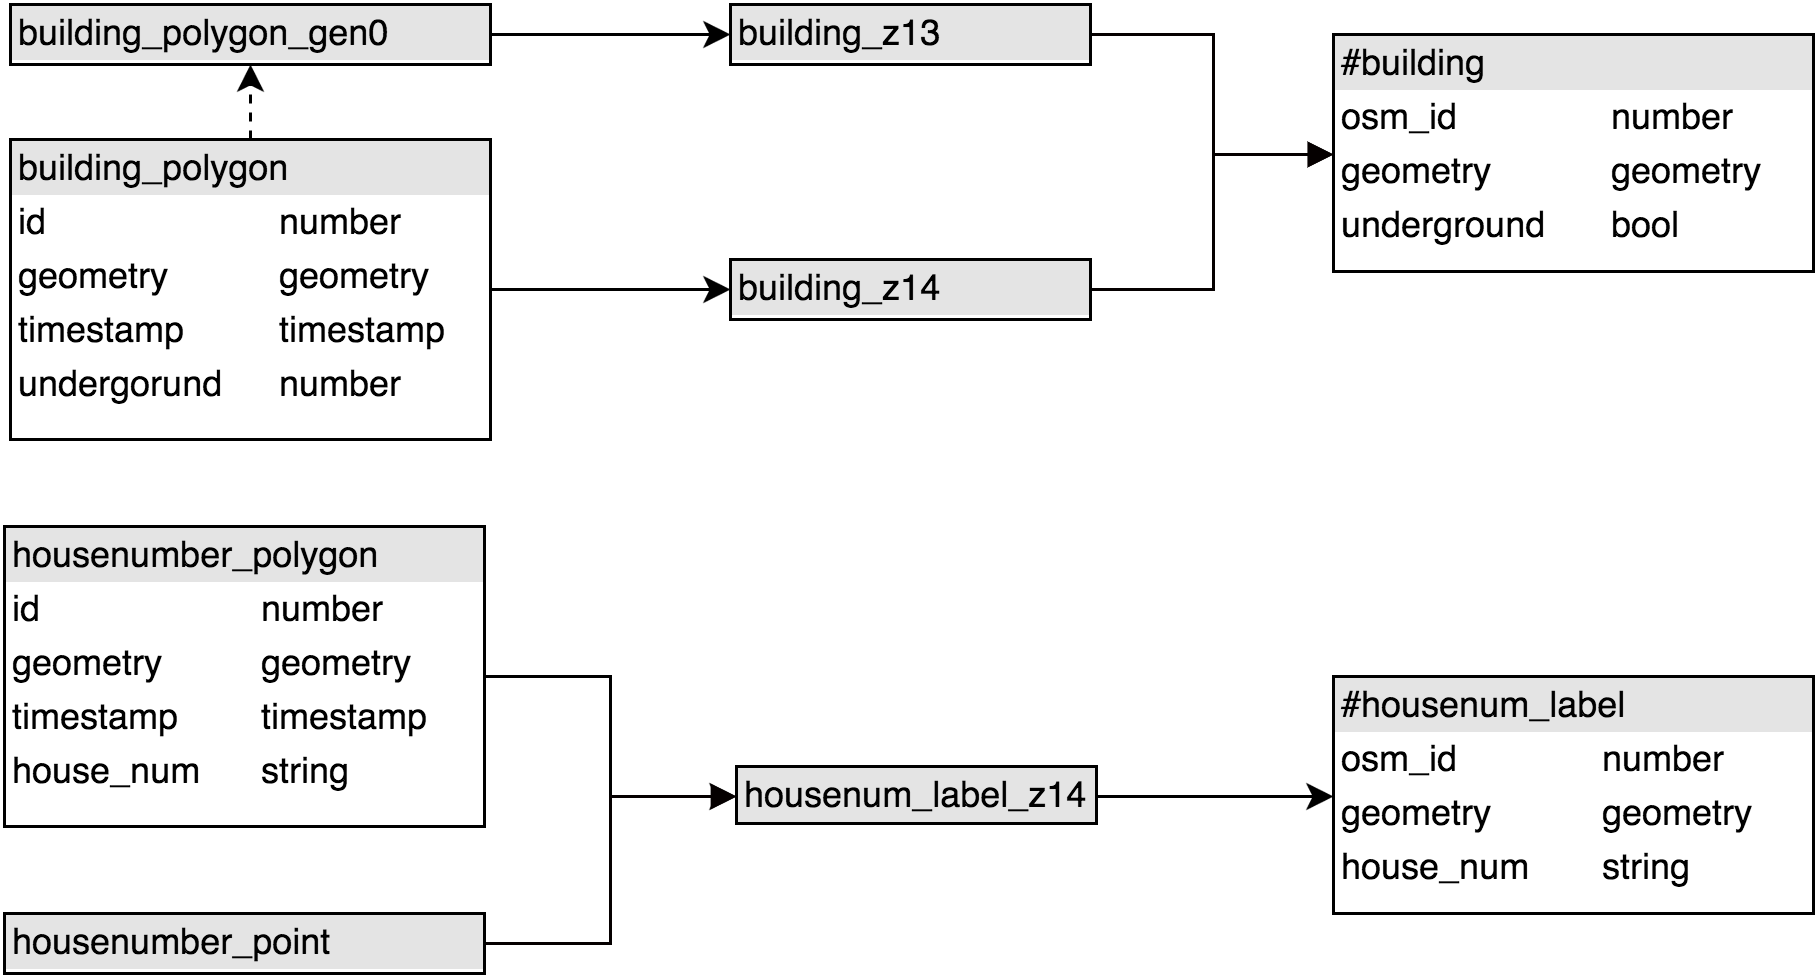

The diagram above was exported from draw.io. Its source (the exported page's mxGraphModel, read from the mxfile embedded in the PNG):
<mxGraphModel dx="1371" dy="701" grid="1" gridSize="10" guides="1" tooltips="1" connect="1" arrows="1" fold="1" page="1" pageScale="1" pageWidth="826" pageHeight="1169" background="#ffffff" math="0" shadow="0">
  <root>
    <mxCell id="0" />
    <mxCell id="1" parent="0" />
    <mxCell id="2" value="&lt;div style=&quot;box-sizing: border-box ; width: 100% ; background: #e4e4e4 ; padding: 2px&quot;&gt;building_polygon&lt;/div&gt;&lt;table style=&quot;width: 100% ; font-size: 1em&quot; cellpadding=&quot;2&quot; cellspacing=&quot;0&quot;&gt;&lt;tbody&gt;&lt;tr&gt;&lt;td&gt;id&lt;/td&gt;&lt;td&gt;&lt;span&gt;number&lt;/span&gt;&lt;br&gt;&lt;/td&gt;&lt;/tr&gt;&lt;tr&gt;&lt;td&gt;geometry&lt;/td&gt;&lt;td&gt;geometry&lt;/td&gt;&lt;/tr&gt;&lt;tr&gt;&lt;td&gt;timestamp&lt;/td&gt;&lt;td&gt;timestamp&lt;/td&gt;&lt;/tr&gt;&lt;tr&gt;&lt;td&gt;undergorund&lt;/td&gt;&lt;td&gt;&lt;span&gt;number&lt;/span&gt;&lt;br&gt;&lt;/td&gt;&lt;/tr&gt;&lt;/tbody&gt;&lt;/table&gt;" style="verticalAlign=top;align=left;overflow=fill;html=1;rounded=0;shadow=0;glass=0;strokeWidth=1;gradientColor=#ffffff;fontFamily=Helvetica;" vertex="1" parent="1">
      <mxGeometry x="80" y="3700" width="160" height="100" as="geometry" />
    </mxCell>
    <mxCell id="3" value="&lt;div style=&quot;box-sizing: border-box ; width: 100% ; background: #e4e4e4 ; padding: 2px&quot;&gt;housenumber_polygon&lt;/div&gt;&lt;table style=&quot;width: 100% ; font-size: 1em&quot; cellpadding=&quot;2&quot; cellspacing=&quot;0&quot;&gt;&lt;tbody&gt;&lt;tr&gt;&lt;td&gt;id&lt;/td&gt;&lt;td&gt;&lt;span&gt;number&lt;/span&gt;&lt;br&gt;&lt;/td&gt;&lt;/tr&gt;&lt;tr&gt;&lt;td&gt;geometry&lt;/td&gt;&lt;td&gt;geometry&lt;/td&gt;&lt;/tr&gt;&lt;tr&gt;&lt;td&gt;timestamp&lt;/td&gt;&lt;td&gt;timestamp&lt;/td&gt;&lt;/tr&gt;&lt;tr&gt;&lt;td&gt;house_num&lt;/td&gt;&lt;td&gt;&lt;span&gt;string&lt;/span&gt;&lt;br&gt;&lt;/td&gt;&lt;/tr&gt;&lt;/tbody&gt;&lt;/table&gt;" style="verticalAlign=top;align=left;overflow=fill;html=1;rounded=0;shadow=0;glass=0;strokeWidth=1;gradientColor=#ffffff;fontFamily=Helvetica;" vertex="1" parent="1">
      <mxGeometry x="78" y="3829" width="160" height="100" as="geometry" />
    </mxCell>
    <mxCell id="4" value="&lt;div style=&quot;box-sizing: border-box ; width: 100% ; background: #e4e4e4 ; padding: 2px&quot;&gt;housenum_label_z14&lt;table cellpadding=&quot;2&quot; cellspacing=&quot;0&quot; style=&quot;font-size: 1em ; line-height: 1.2 ; width: 100%&quot;&gt;&lt;tbody&gt;&lt;/tbody&gt;&lt;/table&gt;&lt;/div&gt;" style="verticalAlign=top;align=left;overflow=fill;html=1;rounded=0;shadow=0;glass=0;strokeWidth=1;gradientColor=#ffffff;fontFamily=Helvetica;" vertex="1" parent="1">
      <mxGeometry x="322" y="3909" width="120" height="19" as="geometry" />
    </mxCell>
    <mxCell id="5" value="&lt;div style=&quot;box-sizing: border-box ; width: 100% ; background: #e4e4e4 ; padding: 2px&quot;&gt;#housenum_label&lt;/div&gt;&lt;table style=&quot;width: 100% ; font-size: 1em&quot; cellpadding=&quot;2&quot; cellspacing=&quot;0&quot;&gt;&lt;tbody&gt;&lt;tr&gt;&lt;td&gt;osm_id&lt;/td&gt;&lt;td&gt;&lt;span&gt;number&lt;/span&gt;&lt;br&gt;&lt;/td&gt;&lt;/tr&gt;&lt;tr&gt;&lt;td&gt;geometry&lt;/td&gt;&lt;td&gt;&lt;span&gt;geometry&lt;/span&gt;&lt;/td&gt;&lt;/tr&gt;&lt;tr&gt;&lt;td&gt;house_num&lt;/td&gt;&lt;td&gt;string&lt;/td&gt;&lt;/tr&gt;&lt;/tbody&gt;&lt;/table&gt;" style="verticalAlign=top;align=left;overflow=fill;html=1;rounded=0;shadow=0;glass=0;strokeWidth=1;gradientColor=#ffffff;fontFamily=Helvetica;" vertex="1" parent="1">
      <mxGeometry x="521" y="3879" width="160" height="79" as="geometry" />
    </mxCell>
    <mxCell id="6" style="edgeStyle=orthogonalEdgeStyle;rounded=0;html=1;exitX=1;exitY=0.5;entryX=0;entryY=0.5;shadow=0;startSize=6;jettySize=auto;orthogonalLoop=1;strokeColor=#000000;fontColor=#000000;" edge="1" source="3" target="4" parent="1">
      <mxGeometry x="238" y="3879" as="geometry" />
    </mxCell>
    <mxCell id="7" style="edgeStyle=orthogonalEdgeStyle;rounded=0;html=1;exitX=1;exitY=0.5;shadow=0;startSize=6;jettySize=auto;orthogonalLoop=1;strokeColor=#000000;fontColor=#000000;" edge="1" source="4" target="5" parent="1">
      <mxGeometry x="442" y="3919" as="geometry" />
    </mxCell>
    <mxCell id="8" value="&lt;div style=&quot;box-sizing: border-box ; width: 100% ; background: #e4e4e4 ; padding: 2px&quot;&gt;#building&lt;/div&gt;&lt;table style=&quot;width: 100% ; font-size: 1em&quot; cellpadding=&quot;2&quot; cellspacing=&quot;0&quot;&gt;&lt;tbody&gt;&lt;tr&gt;&lt;td&gt;osm_id&lt;/td&gt;&lt;td&gt;&lt;span&gt;number&lt;/span&gt;&lt;br&gt;&lt;/td&gt;&lt;/tr&gt;&lt;tr&gt;&lt;td&gt;geometry&lt;/td&gt;&lt;td&gt;&lt;span&gt;geometry&lt;/span&gt;&lt;/td&gt;&lt;/tr&gt;&lt;tr&gt;&lt;td&gt;underground&lt;/td&gt;&lt;td&gt;bool&lt;/td&gt;&lt;/tr&gt;&lt;/tbody&gt;&lt;/table&gt;" style="verticalAlign=top;align=left;overflow=fill;html=1;rounded=0;shadow=0;glass=0;strokeWidth=1;gradientColor=#ffffff;fontFamily=Helvetica;" vertex="1" parent="1">
      <mxGeometry x="521" y="3665" width="160" height="79" as="geometry" />
    </mxCell>
    <mxCell id="9" value="&lt;div style=&quot;box-sizing: border-box ; width: 100% ; background: #e4e4e4 ; padding: 2px&quot;&gt;building_polygon_gen0&lt;/div&gt;" style="verticalAlign=top;align=left;overflow=fill;html=1;rounded=0;shadow=0;glass=0;strokeWidth=1;gradientColor=#ffffff;fontFamily=Helvetica;" vertex="1" parent="1">
      <mxGeometry x="80" y="3655" width="160" height="20" as="geometry" />
    </mxCell>
    <mxCell id="10" style="edgeStyle=orthogonalEdgeStyle;rounded=0;html=1;exitX=0.5;exitY=0;entryX=0.5;entryY=1;shadow=0;startSize=6;jettySize=auto;orthogonalLoop=1;strokeColor=#000000;fontColor=#000000;dashed=1;" edge="1" source="2" target="9" parent="1">
      <mxGeometry x="160" y="3675" as="geometry" />
    </mxCell>
    <mxCell id="11" style="edgeStyle=orthogonalEdgeStyle;rounded=0;html=1;exitX=1;exitY=0.5;entryX=0;entryY=0.5;endArrow=block;endFill=1;jettySize=auto;orthogonalLoop=1;strokeColor=#050000;strokeWidth=1;fontSize=14;fontColor=#000000;" edge="1" source="12" target="8" parent="1">
      <mxGeometry x="440" y="3665" as="geometry" />
    </mxCell>
    <mxCell id="12" value="&lt;div style=&quot;box-sizing: border-box ; width: 100% ; background: #e4e4e4 ; padding: 2px&quot;&gt;building_z13&lt;/div&gt;" style="verticalAlign=top;align=left;overflow=fill;html=1;rounded=0;shadow=0;glass=0;strokeWidth=1;gradientColor=#ffffff;fontFamily=Helvetica;" vertex="1" parent="1">
      <mxGeometry x="320" y="3655" width="120" height="20" as="geometry" />
    </mxCell>
    <mxCell id="13" style="edgeStyle=orthogonalEdgeStyle;rounded=0;html=1;exitX=1;exitY=0.5;entryX=0;entryY=0.5;endArrow=block;endFill=1;jettySize=auto;orthogonalLoop=1;strokeColor=#050000;strokeWidth=1;fontSize=14;fontColor=#000000;" edge="1" source="14" target="8" parent="1">
      <mxGeometry x="440" y="3705" as="geometry" />
    </mxCell>
    <mxCell id="14" value="&lt;div style=&quot;box-sizing: border-box ; width: 100% ; background: #e4e4e4 ; padding: 2px&quot;&gt;building_z14&lt;/div&gt;" style="verticalAlign=top;align=left;overflow=fill;html=1;rounded=0;shadow=0;glass=0;strokeWidth=1;gradientColor=#ffffff;fontFamily=Helvetica;" vertex="1" parent="1">
      <mxGeometry x="320" y="3740" width="120" height="20" as="geometry" />
    </mxCell>
    <mxCell id="15" style="edgeStyle=orthogonalEdgeStyle;rounded=0;html=1;exitX=1;exitY=0.5;shadow=0;startSize=6;jettySize=auto;orthogonalLoop=1;strokeColor=#000000;fontColor=#000000;" edge="1" source="2" target="14" parent="1">
      <mxGeometry x="240" y="3750" as="geometry" />
    </mxCell>
    <mxCell id="16" style="edgeStyle=orthogonalEdgeStyle;rounded=0;html=1;exitX=1;exitY=0.5;entryX=0;entryY=0.5;shadow=0;startSize=6;jettySize=auto;orthogonalLoop=1;strokeColor=#000000;fontColor=#000000;" edge="1" source="9" target="12" parent="1">
      <mxGeometry x="240" y="3665" as="geometry" />
    </mxCell>
    <mxCell id="17" style="edgeStyle=orthogonalEdgeStyle;rounded=0;html=1;exitX=1;exitY=0.5;entryX=0;entryY=0.5;endArrow=block;endFill=1;jettySize=auto;orthogonalLoop=1;strokeColor=#050000;strokeWidth=1;fontSize=14;fontColor=#000000;" edge="1" source="18" target="4" parent="1">
      <mxGeometry x="238" y="3919" as="geometry">
        <Array as="points">
          <mxPoint x="280" y="3968" />
          <mxPoint x="280" y="3919" />
        </Array>
      </mxGeometry>
    </mxCell>
    <mxCell id="18" value="&lt;div style=&quot;box-sizing: border-box ; width: 100% ; background: #e4e4e4 ; padding: 2px&quot;&gt;housenumber_point&lt;/div&gt;" style="verticalAlign=top;align=left;overflow=fill;html=1;rounded=0;shadow=0;glass=0;strokeWidth=1;gradientColor=#ffffff;fontFamily=Helvetica;" vertex="1" parent="1">
      <mxGeometry x="78" y="3958" width="160" height="20" as="geometry" />
    </mxCell>
  </root>
</mxGraphModel>